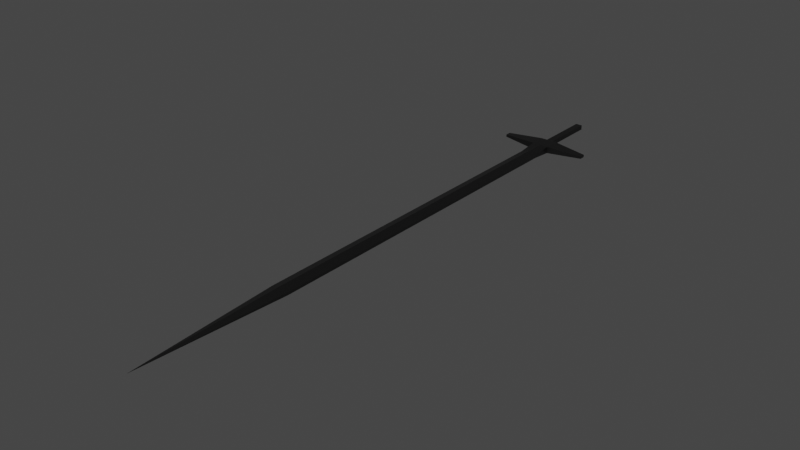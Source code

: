# Source: base_weapon.blend  (saved by Blender 2.93.21; exported with 4.5.12 LTS)
import bpy
from mathutils import Matrix  # noqa: F401  (used for matrix-valued properties, if any)

bpy.ops.wm.read_factory_settings(use_empty=True)
scene = bpy.context.scene
scene.name = 'Scene'

# ---- collections
col_custom_bones = bpy.data.collections.new('custom_bones'); scene.collection.children.link(col_custom_bones)

# ---- materials (node trees are filled in below, after node groups)
mat_basemesh = bpy.data.materials.new('BaseMesh')
mat_basemesh.use_transparent_shadow = False

# ---- material node trees
mat_basemesh.use_nodes = True; mat_basemesh.node_tree.nodes.clear()
_N = mat_basemesh.node_tree.nodes; _L = mat_basemesh.node_tree.links
n0 = _N.new('ShaderNodeBsdfPrincipled'); n0.name = 'Principled BSDF'; n0.location = (10, 300)
n0.distribution = 'GGX'
n0.subsurface_method = 'BURLEY'
n0.inputs[0].default_value = (0.07658, 0.07658, 0.07658, 1.0)
n0.inputs[1].default_value = 1.0
n0.inputs[2].default_value = 0.4
n0.inputs[3].default_value = 1.45
n0.inputs[27].default_value = (0.0, 0.0, 0.0, 1.0)
n0.inputs[28].default_value = 1.0
n1 = _N.new('ShaderNodeOutputMaterial'); n1.name = 'Material Output'; n1.location = (300, 300)
n2 = _N.new('ShaderNodeNormalMap'); n2.name = 'Normal Map'; n2.location = (-300, -300)
n2.label = 'Normal/Map'
n2.inputs[0].default_value = 0.0
_L.new(n0.outputs[0], n1.inputs[0])
_L.new(n2.outputs[0], n0.inputs[5])
n1.is_active_output = True

# ---- world
world_world = bpy.data.worlds.new('World'); scene.world = world_world
world_world.use_nodes = True; world_world.node_tree.nodes.clear()
_N = world_world.node_tree.nodes; _L = world_world.node_tree.links
n0 = _N.new('ShaderNodeOutputWorld'); n0.name = 'World Output'; n0.location = (300, 300)
n1 = _N.new('ShaderNodeBackground'); n1.name = 'Background'; n1.location = (10, 300)
n1.inputs[0].default_value = (0.05088, 0.05088, 0.05088, 1.0)
_L.new(n1.outputs[0], n0.inputs[0])
n0.is_active_output = True
world_world.color = (0.05088, 0.05088, 0.05088)
world_world.use_sun_shadow = False
world_world.sun_shadow_jitter_overblur = 0.0

# ---- meshes
me_cube_002 = bpy.data.meshes.new('Cube.002')
me_cube_002.from_pydata([(-0.4682, -0.1696, 0.9871), (-0.4452, -0.1696, 0.9803), (-0.4911, -0.1135, 0.9688), (-0.4911, -0.1135, 0.9871), (-0.4911, -0.1696, 0.9733), (-0.4682, -1.523, 0.978), (-0.4452, -0.1135, 0.9688), (-0.4452, -0.1135, 0.9871), (-0.4911, -0.07045, 0.9871), (-0.4911, -0.07045, 0.9688), (-0.4452, -0.07045, 0.9688), (-0.4452, -0.07045, 0.9871), (-0.4773, 0.08816, 0.9843), (-0.4773, 0.08816, 0.9717), (-0.459, 0.08816, 0.9717), (-0.459, 0.08816, 0.9843), (-0.59, -0.0999, 0.9813), (-0.59, -0.0999, 0.9746), (-0.3464, -0.0999, 0.9813), (-0.3464, -0.0999, 0.9746), (-0.59, -0.08406, 0.9813), (-0.59, -0.08406, 0.9746), (-0.3464, -0.08406, 0.9813), (-0.3464, -0.08406, 0.9746), (-0.459, -0.06439, 0.9717), (-0.459, -0.06439, 0.9843), (-0.4773, -0.06439, 0.9717), (-0.4773, -0.06439, 0.9843), (-0.4682, -0.1135, 0.9688), (-0.4682, -0.1135, 0.9871), (-0.4452, -0.1696, 0.9733), (-0.4911, -0.1696, 0.9803), (-0.4682, -0.07045, 0.9688), (-0.4682, -0.07045, 0.9871), (-0.4682, 0.08816, 0.9717), (-0.4682, 0.08816, 0.9843), (-0.4682, -0.06439, 0.9843), (-0.4682, -0.06439, 0.9717), (-0.4911, -1.115, 0.9733), (-0.4911, -1.115, 0.9803), (-0.4452, -1.115, 0.9733), (-0.4452, -1.115, 0.9803), (-0.4682, -1.115, 0.9871), (-0.4682, -1.115, 0.9733), (-0.4682, -0.1696, 0.9733)], [], [(4, 31, 3, 2), (11, 7, 18, 22), (40, 41, 5), (29, 3, 31, 0), (43, 40, 5), (42, 39, 5), (25, 24, 14, 15), (28, 2, 9, 32), (29, 7, 11, 33), (3, 8, 20, 16), (34, 35, 15, 14), (37, 26, 13, 34), (36, 25, 15, 35), (26, 27, 12, 13), (18, 19, 23, 22), (17, 16, 20, 21), (7, 6, 19, 18), (10, 11, 22, 23), (9, 2, 17, 21), (6, 10, 23, 19), (2, 3, 16, 17), (8, 9, 21, 20), (9, 8, 27, 26), (33, 11, 25, 36), (32, 9, 26, 37), (11, 10, 24, 25), (10, 32, 37, 24), (8, 33, 36, 27), (27, 36, 35, 12), (24, 37, 34, 14), (13, 12, 35, 34), (3, 29, 33, 8), (6, 28, 32, 10), (41, 42, 5), (38, 43, 5), (28, 6, 30, 44), (4, 44, 43, 38), (1, 0, 42, 41), (0, 31, 39, 42), (44, 30, 40, 43), (30, 1, 41, 40), (5, 39, 38), (6, 7, 1, 30), (7, 29, 0, 1), (2, 28, 44, 4), (38, 39, 31, 4)])
_uv = me_cube_002.uv_layers.new(name='UVMap')
_uv.uv.foreach_set('vector', [0.375, 0.24, 0.625, 0.24, 0.625, 0.25, 0.375, 0.25, 0.625, 0.5, 0.625, 0.5, 0.625, 0.5, 0.625, 0.5, 0.375, 0.6776, 0.625, 0.6776, 0.375, 0.75, 0.75, 0.5, 0.875, 0.5, 0.875, 0.51, 0.75, 0.51, 0.25, 0.6776, 0.375, 0.6776, 0.25, 0.75, 0.75, 0.6776, 0.875, 0.6776, 0.75, 0.75, 0.625, 0.5, 0.375, 0.5, 0.375, 0.5, 0.625, 0.5, 0.25, 0.5, 0.125, 0.5, 0.125, 0.5, 0.25, 0.5, 0.75, 0.5, 0.625, 0.5, 0.625, 0.5, 0.75, 0.5, 0.875, 0.5, 0.875, 0.5, 0.875, 0.5, 0.875, 0.5, 0.375, 0.375, 0.625, 0.375, 0.625, 0.5, 0.375, 0.5, 0.25, 0.5, 0.125, 0.5, 0.125, 0.5, 0.25, 0.5, 0.75, 0.5, 0.625, 0.5, 0.625, 0.5, 0.75, 0.5, 0.375, 0.25, 0.625, 0.25, 0.625, 0.25, 0.375, 0.25, 0.625, 0.5, 0.375, 0.5, 0.375, 0.5, 0.625, 0.5, 0.375, 0.25, 0.625, 0.25, 0.625, 0.25, 0.375, 0.25, 0.625, 0.5, 0.375, 0.5, 0.375, 0.5, 0.625, 0.5, 0.375, 0.5, 0.625, 0.5, 0.625, 0.5, 0.375, 0.5, 0.125, 0.5, 0.125, 0.5, 0.125, 0.5, 0.125, 0.5, 0.375, 0.5, 0.375, 0.5, 0.375, 0.5, 0.375, 0.5, 0.375, 0.25, 0.625, 0.25, 0.625, 0.25, 0.375, 0.25, 0.625, 0.25, 0.375, 0.25, 0.375, 0.25, 0.625, 0.25, 0.375, 0.25, 0.625, 0.25, 0.625, 0.25, 0.375, 0.25, 0.75, 0.5, 0.625, 0.5, 0.625, 0.5, 0.75, 0.5, 0.25, 0.5, 0.125, 0.5, 0.125, 0.5, 0.25, 0.5, 0.625, 0.5, 0.375, 0.5, 0.375, 0.5, 0.625, 0.5, 0.375, 0.5, 0.25, 0.5, 0.25, 0.5, 0.375, 0.5, 0.875, 0.5, 0.75, 0.5, 0.75, 0.5, 0.875, 0.5, 0.875, 0.5, 0.75, 0.5, 0.75, 0.5, 0.875, 0.5, 0.375, 0.5, 0.25, 0.5, 0.25, 0.5, 0.375, 0.5, 0.375, 0.25, 0.625, 0.25, 0.625, 0.375, 0.375, 0.375, 0.875, 0.5, 0.75, 0.5, 0.75, 0.5, 0.875, 0.5, 0.375, 0.5, 0.25, 0.5, 0.25, 0.5, 0.375, 0.5, 0.625, 0.6776, 0.75, 0.6776, 0.625, 0.75, 0.125, 0.6776, 0.25, 0.6776, 0.125, 0.75, 0.25, 0.5, 0.375, 0.5, 0.375, 0.51, 0.25, 0.51, 0.125, 0.51, 0.25, 0.51, 0.25, 0.6776, 0.125, 0.6776, 0.625, 0.51, 0.75, 0.51, 0.75, 0.6776, 0.625, 0.6776, 0.75, 0.51, 0.875, 0.51, 0.875, 0.6776, 0.75, 0.6776, 0.25, 0.51, 0.375, 0.51, 0.375, 0.6776, 0.25, 0.6776, 0.375, 0.51, 0.625, 0.51, 0.625, 0.6776, 0.375, 0.6776, 0.625, 0.0, 0.625, 0.07239, 0.375, 0.07239, 0.375, 0.5, 0.625, 0.5, 0.625, 0.51, 0.375, 0.51, 0.625, 0.5, 0.75, 0.5, 0.75, 0.51, 0.625, 0.51, 0.125, 0.5, 0.25, 0.5, 0.25, 0.51, 0.125, 0.51, 0.375, 0.07239, 0.625, 0.07239, 0.625, 0.24, 0.375, 0.24])
_ca = me_cube_002.color_attributes.new('Col', 'BYTE_COLOR', 'CORNER')
_ca.data.foreach_set('color', [1.0, 1.0, 1.0, 1.0, 1.0, 1.0, 1.0, 1.0, 1.0, 1.0, 1.0, 1.0, 1.0, 1.0, 1.0, 1.0, 1.0, 1.0, 1.0, 1.0, 1.0, 1.0, 1.0, 1.0, 1.0, 1.0, 1.0, 1.0, 1.0, 1.0, 1.0, 1.0, 1.0, 1.0, 1.0, 1.0, 1.0, 1.0, 1.0, 1.0, 1.0, 1.0, 1.0, 1.0, 1.0, 1.0, 1.0, 1.0, 1.0, 1.0, 1.0, 1.0, 1.0, 1.0, 1.0, 1.0, 1.0, 1.0, 1.0, 1.0, 1.0, 1.0, 1.0, 1.0, 1.0, 1.0, 1.0, 1.0, 1.0, 1.0, 1.0, 1.0, 1.0, 1.0, 1.0, 1.0, 1.0, 1.0, 1.0, 1.0, 1.0, 1.0, 1.0, 1.0, 1.0, 1.0, 1.0, 1.0, 1.0, 1.0, 1.0, 1.0, 1.0, 1.0, 1.0, 1.0, 1.0, 1.0, 1.0, 1.0, 1.0, 1.0, 1.0, 1.0, 1.0, 1.0, 1.0, 1.0, 1.0, 1.0, 1.0, 1.0, 1.0, 1.0, 1.0, 1.0, 1.0, 1.0, 1.0, 1.0, 1.0, 1.0, 1.0, 1.0, 1.0, 1.0, 1.0, 1.0, 1.0, 1.0, 1.0, 1.0, 1.0, 1.0, 1.0, 1.0, 1.0, 1.0, 1.0, 1.0, 1.0, 1.0, 1.0, 1.0, 1.0, 1.0, 1.0, 1.0, 1.0, 1.0, 1.0, 1.0, 1.0, 1.0, 1.0, 1.0, 1.0, 1.0, 1.0, 1.0, 1.0, 1.0, 1.0, 1.0, 1.0, 1.0, 1.0, 1.0, 1.0, 1.0, 1.0, 1.0, 1.0, 1.0, 1.0, 1.0, 1.0, 1.0, 1.0, 1.0, 1.0, 1.0, 1.0, 1.0, 1.0, 1.0, 1.0, 1.0, 1.0, 1.0, 1.0, 1.0, 1.0, 1.0, 1.0, 1.0, 1.0, 1.0, 1.0, 1.0, 1.0, 1.0, 1.0, 1.0, 1.0, 1.0, 1.0, 1.0, 1.0, 1.0, 1.0, 1.0, 1.0, 1.0, 1.0, 1.0, 1.0, 1.0, 1.0, 1.0, 1.0, 1.0, 1.0, 1.0, 1.0, 1.0, 1.0, 1.0, 1.0, 1.0, 1.0, 1.0, 1.0, 1.0, 1.0, 1.0, 1.0, 1.0, 1.0, 1.0, 1.0, 1.0, 1.0, 1.0, 1.0, 1.0, 1.0, 1.0, 1.0, 1.0, 1.0, 1.0, 1.0, 1.0, 1.0, 1.0, 1.0, 1.0, 1.0, 1.0, 1.0, 1.0, 1.0, 1.0, 1.0, 1.0, 1.0, 1.0, 1.0, 1.0, 1.0, 1.0, 1.0, 1.0, 1.0, 1.0, 1.0, 1.0, 1.0, 1.0, 1.0, 1.0, 1.0, 1.0, 1.0, 1.0, 1.0, 1.0, 1.0, 1.0, 1.0, 1.0, 1.0, 1.0, 1.0, 1.0, 1.0, 1.0, 1.0, 1.0, 1.0, 1.0, 1.0, 1.0, 1.0, 1.0, 1.0, 1.0, 1.0, 1.0, 1.0, 1.0, 1.0, 1.0, 1.0, 1.0, 1.0, 1.0, 1.0, 1.0, 1.0, 1.0, 1.0, 1.0, 1.0, 1.0, 1.0, 1.0, 1.0, 1.0, 1.0, 1.0, 1.0, 1.0, 1.0, 1.0, 1.0, 1.0, 1.0, 1.0, 1.0, 1.0, 1.0, 1.0, 1.0, 1.0, 1.0, 1.0, 1.0, 1.0, 1.0, 1.0, 1.0, 1.0, 1.0, 1.0, 1.0, 1.0, 1.0, 1.0, 1.0, 1.0, 1.0, 1.0, 1.0, 1.0, 1.0, 1.0, 1.0, 1.0, 1.0, 1.0, 1.0, 1.0, 1.0, 1.0, 1.0, 1.0, 1.0, 1.0, 1.0, 1.0, 1.0, 1.0, 1.0, 1.0, 1.0, 1.0, 1.0, 1.0, 1.0, 1.0, 1.0, 1.0, 1.0, 1.0, 1.0, 1.0, 1.0, 1.0, 1.0, 1.0, 1.0, 1.0, 1.0, 1.0, 1.0, 1.0, 1.0, 1.0, 1.0, 1.0, 1.0, 1.0, 1.0, 1.0, 1.0, 1.0, 1.0, 1.0, 1.0, 1.0, 1.0, 1.0, 1.0, 1.0, 1.0, 1.0, 1.0, 1.0, 1.0, 1.0, 1.0, 1.0, 1.0, 1.0, 1.0, 1.0, 1.0, 1.0, 1.0, 1.0, 1.0, 1.0, 1.0, 1.0, 1.0, 1.0, 1.0, 1.0, 1.0, 1.0, 1.0, 1.0, 1.0, 1.0, 1.0, 1.0, 1.0, 1.0, 1.0, 1.0, 1.0, 1.0, 1.0, 1.0, 1.0, 1.0, 1.0, 1.0, 1.0, 1.0, 1.0, 1.0, 1.0, 1.0, 1.0, 1.0, 1.0, 1.0, 1.0, 1.0, 1.0, 1.0, 1.0, 1.0, 1.0, 1.0, 1.0, 1.0, 1.0, 1.0, 1.0, 1.0, 1.0, 1.0, 1.0, 1.0, 1.0, 1.0, 1.0, 1.0, 1.0, 1.0, 1.0, 1.0, 1.0, 1.0, 1.0, 1.0, 1.0, 1.0, 1.0, 1.0, 1.0, 1.0, 1.0, 1.0, 1.0, 1.0, 1.0, 1.0, 1.0, 1.0, 1.0, 1.0, 1.0, 1.0, 1.0, 1.0, 1.0, 1.0, 1.0, 1.0, 1.0, 1.0, 1.0, 1.0, 1.0, 1.0, 1.0, 1.0, 1.0, 1.0, 1.0, 1.0, 1.0, 1.0, 1.0, 1.0, 1.0, 1.0, 1.0, 1.0, 1.0, 1.0, 1.0, 1.0, 1.0, 1.0, 1.0, 1.0, 1.0, 1.0, 1.0, 1.0, 1.0, 1.0, 1.0, 1.0, 1.0, 1.0, 1.0, 1.0, 1.0, 1.0, 1.0, 1.0, 1.0, 1.0, 1.0, 1.0, 1.0, 1.0, 1.0, 1.0, 1.0, 1.0, 1.0, 1.0, 1.0, 1.0, 1.0, 1.0, 1.0, 1.0, 1.0, 1.0, 1.0, 1.0, 1.0, 1.0, 1.0, 1.0, 1.0, 1.0, 1.0, 1.0, 1.0, 1.0, 1.0, 1.0, 1.0, 1.0, 1.0, 1.0, 1.0, 1.0, 1.0, 1.0, 1.0, 1.0, 1.0, 1.0, 1.0, 1.0, 1.0, 1.0, 1.0, 1.0, 1.0, 1.0, 1.0, 1.0, 1.0, 1.0, 1.0, 1.0, 1.0, 1.0, 1.0, 1.0, 1.0, 1.0, 1.0, 1.0, 1.0, 1.0, 1.0, 1.0, 1.0, 1.0, 1.0, 1.0, 1.0, 1.0, 1.0, 1.0, 1.0, 1.0, 1.0, 1.0, 1.0, 1.0, 1.0, 1.0, 1.0, 1.0, 1.0, 1.0, 1.0, 1.0, 1.0, 1.0, 1.0, 1.0, 1.0, 1.0, 1.0, 1.0, 1.0, 1.0, 1.0, 1.0, 1.0, 1.0, 1.0, 1.0, 1.0, 1.0, 1.0, 1.0, 1.0, 1.0, 1.0, 1.0, 1.0, 1.0, 1.0, 1.0, 1.0, 1.0, 1.0, 1.0, 1.0, 1.0, 1.0, 1.0, 1.0, 1.0, 1.0, 1.0])
me_cube_002.materials.append(mat_basemesh)
me_cube_002.use_remesh_fix_poles = True
me_cube_002.use_remesh_preserve_attributes = False
me_cube_002.use_paint_bone_selection = False
me_cube_002.use_paint_mask = True
me_cube_002.update()
me_cube_002.normals_split_custom_set([tuple(v) for v in zip(*[iter([-1.0, 0.0, 0.0, -1.0, 0.0, 0.0, -1.0, 0.0, 0.0, -1.0, 0.0, 0.0, 0.05869, 0.0, 0.9983, 0.05869, 0.0, 0.9983, 0.05869, 0.0, 0.9983, 0.05869, 0.0, 0.9983, 0.9984, -0.05622, 0.0, 0.9984, -0.05622, 0.0, 0.9984, -0.05622, 0.0, -0.1478, -0.06052, 0.9872, -0.1478, -0.06052, 0.9872, -0.1478, -0.06052, 0.9872, -0.1478, -0.06052, 0.9872, 0.0, -0.01128, -0.9999, 0.0, -0.01128, -0.9999, 0.0, -0.01128, -0.9999, -0.2868, -0.02157, 0.9577, -0.2868, -0.02157, 0.9577, -0.2868, -0.02157, 0.9577, 1.0, 0.0, 0.0, 1.0, 0.0, 0.0, 1.0, 0.0, 0.0, 1.0, 0.0, 0.0, 0.0, 0.0, -1.0, 0.0, 0.0, -1.0, 0.0, 0.0, -1.0, 0.0, 0.0, -1.0, 0.0, 0.0, 1.0, 0.0, 0.0, 1.0, 0.0, 0.0, 1.0, 0.0, 0.0, 1.0, -0.05869, 0.0, 0.9983, -0.05869, 0.0, 0.9983, -0.05869, 0.0, 0.9983, -0.05869, 0.0, 0.9983, 0.0, 1.0, 0.0, 0.0, 1.0, 0.0, 0.0, 1.0, 0.0, 0.0, 1.0, 0.0, 0.0, 0.0, -1.0, 0.0, 0.0, -1.0, 0.0, 0.0, -1.0, 0.0, 0.0, -1.0, 0.0, 0.0, 1.0, 0.0, 0.0, 1.0, 0.0, 0.0, 1.0, 0.0, 0.0, 1.0, -1.0, 0.0, 0.0, -1.0, 0.0, 0.0, -1.0, 0.0, 0.0, -1.0, 0.0, 0.0, 1.0, 0.0, 0.0, 1.0, 0.0, 0.0, 1.0, 0.0, 0.0, 1.0, 0.0, 0.0, -1.0, 0.0, 0.0, -1.0, 0.0, 0.0, -1.0, 0.0, 0.0, -1.0, 0.0, 0.0, 0.1364, -0.9907, 0.0, 0.1364, -0.9907, 0.0, 0.1364, -0.9907, 0.0, 0.1364, -0.9907, 0.0, 0.1364, 0.9907, 0.0, 0.1364, 0.9907, 0.0, 0.1364, 0.9907, 0.0, 0.1364, 0.9907, 0.0, -0.05869, 0.0, -0.9983, -0.05869, 0.0, -0.9983, -0.05869, 0.0, -0.9983, -0.05869, 0.0, -0.9983, 0.05869, 0.0, -0.9983, 0.05869, 0.0, -0.9983, 0.05869, 0.0, -0.9983, 0.05869, 0.0, -0.9983, -0.1364, -0.9907, 0.0, -0.1364, -0.9907, 0.0, -0.1364, -0.9907, 0.0, -0.1364, -0.9907, 0.0, -0.1364, 0.9907, 0.0, -0.1364, 0.9907, 0.0, -0.1364, 0.9907, 0.0, -0.1364, 0.9907, 0.0, -0.402, 0.9156, 0.0, -0.402, 0.9156, 0.0, -0.402, 0.9156, 0.0, -0.402, 0.9156, 0.0, 0.0, 0.431, 0.9024, 0.0, 0.431, 0.9024, 0.0, 0.431, 0.9024, 0.0, 0.431, 0.9024, 0.0, 0.431, -0.9024, 0.0, 0.431, -0.9024, 0.0, 0.431, -0.9024, 0.0, 0.431, -0.9024, 0.402, 0.9156, 0.0, 0.402, 0.9156, 0.0, 0.402, 0.9156, 0.0, 0.402, 0.9156, 0.0, 0.0, 0.431, -0.9024, 0.0, 0.431, -0.9024, 0.0, 0.431, -0.9024, 0.0, 0.431, -0.9024, 0.0, 0.431, 0.9024, 0.0, 0.431, 0.9024, 0.0, 0.431, 0.9024, 0.0, 0.431, 0.9024, 0.0, 0.0, 1.0, 0.0, 0.0, 1.0, 0.0, 0.0, 1.0, 0.0, 0.0, 1.0, 0.0, 0.0, -1.0, 0.0, 0.0, -1.0, 0.0, 0.0, -1.0, 0.0, 0.0, -1.0, 0.0, 1.0, 0.0, 0.0, 1.0, 0.0, 0.0, 1.0, 0.0, 0.0, 1.0, 0.0, 0.0, 0.0, 1.0, 0.0, 0.0, 1.0, 0.0, 0.0, 1.0, 0.0, 0.0, 1.0, 0.0, 0.0, -1.0, 0.0, 0.0, -1.0, 0.0, 0.0, -1.0, 0.0, 0.0, -1.0, 0.2868, -0.02157, 0.9577, 0.2868, -0.02157, 0.9577, 0.2868, -0.02157, 0.9577, 0.0, -0.01128, -0.9999, 0.0, -0.01128, -0.9999, 0.0, -0.01128, -0.9999, 0.0, -0.08147, -0.9967, 0.0, -0.08147, -0.9967, 0.0, -0.08147, -0.9967, 0.0, -0.08147, -0.9967, 0.0, 0.0, -1.0, 0.0, 0.0, -1.0, 0.0, 0.0, -1.0, 0.0, 0.0, -1.0, 0.2869, 0.0, 0.958, 0.2869, 0.0, 0.958, 0.2869, 0.0, 0.958, 0.2869, 0.0, 0.958, -0.2869, 0.0, 0.958, -0.2869, 0.0, 0.958, -0.2869, 0.0, 0.958, -0.2869, 0.0, 0.958, 0.0, 0.0, -1.0, 0.0, 0.0, -1.0, 0.0, 0.0, -1.0, 0.0, 0.0, -1.0, 1.0, 0.0, 0.0, 1.0, 0.0, 0.0, 1.0, 0.0, 0.0, 1.0, 0.0, 0.0, -0.9984, -0.05622, 0.0, -0.9984, -0.05622, 0.0, -0.9984, -0.05622, 0.0, 1.0, -6.56e-07, 0.0, 1.0, -6.56e-07, 0.0, 1.0, -6.56e-07, 0.0, 1.0, -6.56e-07, 0.0, 0.1478, -0.06052, 0.9872, 0.1478, -0.06052, 0.9872, 0.1478, -0.06052, 0.9872, 0.1478, -0.06052, 0.9872, 0.0, -0.08147, -0.9967, 0.0, -0.08147, -0.9967, 0.0, -0.08147, -0.9967, 0.0, -0.08147, -0.9967, -1.0, 0.0, 0.0, -1.0, 0.0, 0.0, -1.0, 0.0, 0.0, -1.0, 0.0, 0.0])] * 3)])
me_cube = bpy.data.meshes.new('Cube')
me_cube.from_pydata([(-0.1657, -0.1657, -0.1657), (-0.1657, -0.1657, 0.1657), (-0.1657, 0.1657, -0.1657), (-0.1657, 0.1657, 0.1657), (0.1657, -0.1657, -0.1657), (0.1657, -0.1657, 0.1657), (0.1657, 0.1657, -0.1657), (0.1657, 0.1657, 0.1657)], [], [(0, 1, 3, 2), (2, 3, 7, 6), (6, 7, 5, 4), (4, 5, 1, 0), (2, 6, 4, 0), (7, 3, 1, 5)])
me_cube.polygons.foreach_set('use_smooth', [True] * 6)
_uv = me_cube.uv_layers.new(name='UVMap')
_uv.uv.foreach_set('vector', [0.375, 0.0, 0.625, 0.0, 0.625, 0.25, 0.375, 0.25, 0.375, 0.25, 0.625, 0.25, 0.625, 0.5, 0.375, 0.5, 0.375, 0.5, 0.625, 0.5, 0.625, 0.75, 0.375, 0.75, 0.375, 0.75, 0.625, 0.75, 0.625, 1.0, 0.375, 1.0, 0.125, 0.5, 0.375, 0.5, 0.375, 0.75, 0.125, 0.75, 0.625, 0.5, 0.875, 0.5, 0.875, 0.75, 0.625, 0.75])
me_cube.use_remesh_fix_poles = True
me_cube.use_remesh_preserve_attributes = False
me_cube.update()

# ---- curves / text
cu_nurbscircle = bpy.data.curves.new('NurbsCircle', 'CURVE')
cu_nurbscircle.dimensions = '3D'
_sp = cu_nurbscircle.splines.new('NURBS'); _sp.points.add(7)
_sp.points.foreach_set('co', [6.143e-09, 0.4889, 0.0, 1.0, -0.4889, 0.4889, 0.0, 0.3536, -0.4889, 0.0, 0.0, 1.0, -0.4889, -0.4889, 0.0, 0.3536, 6.143e-09, -0.4889, 0.0, 1.0, 0.4889, -0.4889, 0.0, 0.3536, 0.4889, 0.0, 0.0, 1.0, 0.4889, 0.4889, 0.0, 0.3536])
_sp.order_v = 0
_sp.use_cyclic_u = True
cu_nurbscircle.use_path = True
cu_nurbscircle.bevel_depth = 0.065
cu_nurbscircle.fill_mode = 'FULL'
cu_nurbscircle_001 = bpy.data.curves.new('NurbsCircle.001', 'CURVE')
cu_nurbscircle_001.dimensions = '3D'
_sp = cu_nurbscircle_001.splines.new('NURBS'); _sp.points.add(7)
_sp.points.foreach_set('co', [5.372e-08, 0.0, 2.2, 1.0, -2.2, 0.0, 2.2, 0.3536, -2.2, 0.0, 0.0, 1.0, -2.2, 0.0, -2.2, 0.3536, 5.372e-08, 0.0, -2.2, 1.0, 2.2, 0.0, -2.2, 0.3536, 2.2, 0.0, 0.0, 1.0, 2.2, 0.0, 2.2, 0.3536])
_sp.order_v = 0
_sp.use_cyclic_u = True
cu_nurbscircle_001.use_path = True
cu_nurbscircle_001.bevel_depth = 0.065
cu_nurbscircle_001.fill_mode = 'FULL'
arm_ergo_rig_001 = bpy.data.armatures.new('ergo_rig.001')  # bones are not reproduced

# ---- objects
ob_sword = bpy.data.objects.new('sword', me_cube_002)
ob_ergo_rig = bpy.data.objects.new('ergo_rig', arm_ergo_rig_001)
ob_ik_1 = bpy.data.objects.new('IK_1', cu_nurbscircle)
ob_ik_2 = bpy.data.objects.new('IK_2', me_cube)
ob_ik_root = bpy.data.objects.new('IK_root', cu_nurbscircle_001)

# ---- transforms, parenting, visibility, modifiers, constraints
ob_sword.parent = ob_ergo_rig
ob_sword.location = (0.0, 0.0, 0.0)
ob_sword.color = (0.8, 0.8, 0.8, 1.0)
_vg = ob_sword.vertex_groups.new(name='root')
_vg = ob_sword.vertex_groups.new(name='spine_1')
_vg = ob_sword.vertex_groups.new(name='spine_2')
_vg = ob_sword.vertex_groups.new(name='collar.L')
_vg = ob_sword.vertex_groups.new(name='bicept.L.001')
_vg = ob_sword.vertex_groups.new(name='forearm.L')
_vg = ob_sword.vertex_groups.new(name='hand.L')
_vg = ob_sword.vertex_groups.new(name='neck')
_vg = ob_sword.vertex_groups.new(name='head')
_vg = ob_sword.vertex_groups.new(name='collar.R')
_vg = ob_sword.vertex_groups.new(name='bicept.R.001')
_vg = ob_sword.vertex_groups.new(name='forearm.R')
_vg = ob_sword.vertex_groups.new(name='hand.R')
_vg.add([0, 1, 2, 3, 4, 5, 6, 7, 8, 9, 10, 11, 12, 13, 14, 15, 16, 17, 18, 19, 20, 21, 22, 23, 24, 25, 26, 27, 28, 29, 30, 31, 32, 33, 34, 35, 36, 37, 38, 39, 40, 41, 42, 43, 44], 1.0, 'REPLACE')
_vg = ob_sword.vertex_groups.new(name='hip_leg.L')
_vg = ob_sword.vertex_groups.new(name='shin.L')
_vg = ob_sword.vertex_groups.new(name='hip_leg.R')
_vg = ob_sword.vertex_groups.new(name='shin.R')
_vg = ob_sword.vertex_groups.new(name='knee_ik.L')
_vg = ob_sword.vertex_groups.new(name='heel_ik.L')
_vg = ob_sword.vertex_groups.new(name='foot.L')
_vg = ob_sword.vertex_groups.new(name='toes.L.001')
_vg = ob_sword.vertex_groups.new(name='elbow_ik.L')
_vg = ob_sword.vertex_groups.new(name='hand_ik.L.001')
_vg = ob_sword.vertex_groups.new(name='knee_ik.R')
_vg = ob_sword.vertex_groups.new(name='heel_ik.R')
_vg = ob_sword.vertex_groups.new(name='foot.R')
_vg = ob_sword.vertex_groups.new(name='toes.R.001')
_vg = ob_sword.vertex_groups.new(name='elbow_ik.R')
_vg = ob_sword.vertex_groups.new(name='hand_ik.R.001')
_m = ob_sword.modifiers.new('Armature', 'ARMATURE')
_m.object = ob_ergo_rig
ob_ergo_rig.location = (0.0, 0.0, 0.0)
ob_ik_1.location = (0.0, 0.0, 0.0)
ob_ik_1.hide_render = True
ob_ik_2.location = (0.0, 0.0, 0.0)
ob_ik_2.hide_render = True
_m = ob_ik_2.modifiers.new('Subdivision', 'SUBSURF')
_m.levels = 3
_m = ob_ik_2.modifiers.new('Cast', 'CAST')
ob_ik_root.location = (0.0, 0.0, 0.0)
ob_ik_root.hide_render = True

# ---- collection membership
scene.collection.objects.link(ob_sword)
scene.collection.objects.link(ob_ergo_rig)
col_custom_bones.objects.link(ob_ik_1)
col_custom_bones.objects.link(ob_ik_2)
col_custom_bones.objects.link(ob_ik_root)

# ---- scene / render settings (as saved in the file)
scene.frame_start = 1; scene.frame_end = 250; scene.frame_set(2)
scene.render.engine = 'BLENDER_EEVEE_NEXT'
scene.cycles.use_denoising = False
scene.cycles.samples = 128
scene.cycles.sampling_pattern = 'TABULATED_SOBOL'
scene.cycles.use_adaptive_sampling = False
scene.cycles.use_light_tree = False
scene.view_settings.view_transform = 'Filmic'
bpy.context.view_layer.update()

# ---- added for rendering (the .blend has no active camera and no usable light): camera, sun
cam_auto = bpy.data.cameras.new('AutoCamera')
cam_auto.lens = 50.0
cam_auto.sensor_width = 36.0
cam_auto.clip_end = 1000.0
ob_auto_camera = bpy.data.objects.new('AutoCamera', cam_auto)
scene.collection.objects.link(ob_auto_camera)
ob_auto_camera.location = (1.04053, -2.52594, 2.18329)
ob_auto_camera.rotation_euler = (1.09748, -7.21219e-08, 0.694738)
scene.camera = ob_auto_camera
light_auto_sun = bpy.data.lights.new('AutoSun', 'SUN')
light_auto_sun.energy = 3.0
light_auto_sun.angle = 0.0523599
ob_auto_sun = bpy.data.objects.new('AutoSun', light_auto_sun)
scene.collection.objects.link(ob_auto_sun)
ob_auto_sun.rotation_euler = (0.872665, 0.174533, 0.523599)
bpy.context.view_layer.update()
